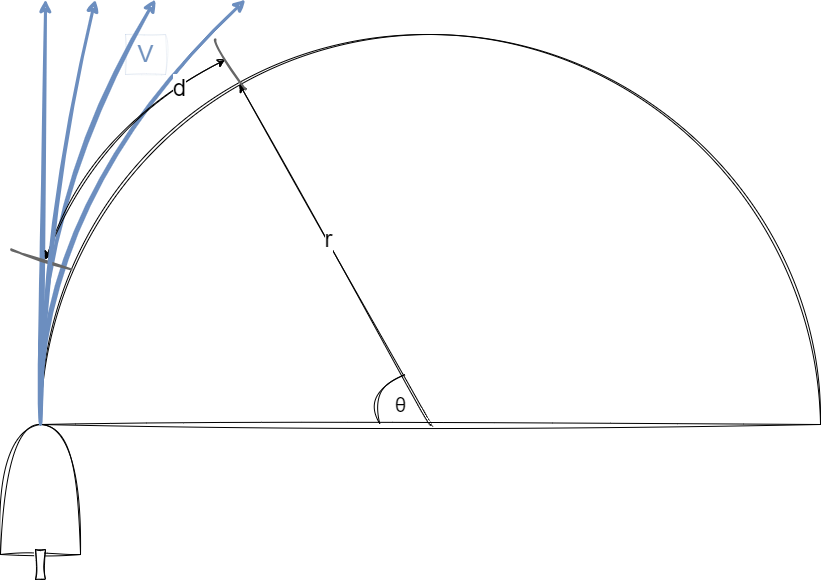

The diagram above was exported from draw.io. Its source (the exported page's mxGraphModel, read from the mxfile embedded in the PNG):
<mxGraphModel dx="739" dy="795" grid="1" gridSize="10" guides="1" tooltips="1" connect="1" arrows="1" fold="1" page="1" pageScale="1" pageWidth="850" pageHeight="1100" math="0" shadow="0">
  <root>
    <mxCell id="0" />
    <mxCell id="1" parent="0" />
    <mxCell id="11" value="" style="verticalLabelPosition=bottom;verticalAlign=top;html=1;shape=mxgraph.basic.half_circle;rotation=-180;fillStyle=hatch;aspect=fixed;sketch=1;curveFitting=1;jiggle=2;shadow=0;" parent="1" vertex="1">
      <mxGeometry x="165" y="35" width="780" height="390" as="geometry" />
    </mxCell>
    <mxCell id="12" value="" style="endArrow=classic;html=1;curved=1;exitX=1;exitY=0.5;exitDx=0;exitDy=0;exitPerimeter=0;fillColor=#dae8fc;strokeColor=#6c8ebf;strokeWidth=3;sketch=1;curveFitting=1;jiggle=2;" parent="1" source="2" edge="1">
      <mxGeometry width="50" height="50" relative="1" as="geometry">
        <mxPoint x="480" y="340" as="sourcePoint" />
        <mxPoint x="170" as="targetPoint" />
      </mxGeometry>
    </mxCell>
    <mxCell id="13" value="" style="endArrow=classic;html=1;curved=1;exitX=1;exitY=0.005;exitDx=0;exitDy=0;exitPerimeter=0;fillColor=#dae8fc;strokeColor=#6c8ebf;strokeWidth=3;sketch=1;curveFitting=1;jiggle=2;shadow=0;" parent="1" source="11" edge="1">
      <mxGeometry width="50" height="50" relative="1" as="geometry">
        <mxPoint x="480" y="340" as="sourcePoint" />
        <mxPoint x="280" as="targetPoint" />
        <Array as="points">
          <mxPoint x="160" y="200" />
        </Array>
      </mxGeometry>
    </mxCell>
    <mxCell id="16" value="" style="endArrow=classic;html=1;curved=1;exitX=1;exitY=0.005;exitDx=0;exitDy=0;exitPerimeter=0;fillColor=#dae8fc;strokeColor=#6c8ebf;strokeWidth=3;sketch=1;curveFitting=1;jiggle=2;" parent="1" edge="1">
      <mxGeometry width="50" height="50" relative="1" as="geometry">
        <mxPoint x="165" y="423" as="sourcePoint" />
        <mxPoint x="370" as="targetPoint" />
        <Array as="points">
          <mxPoint x="160" y="200" />
        </Array>
      </mxGeometry>
    </mxCell>
    <mxCell id="17" value="&lt;font style=&quot;font-size: 24px; color: light-dark(rgb(111, 145, 190), rgb(237, 237, 237));&quot;&gt;V&lt;/font&gt;" style="text;html=1;align=center;verticalAlign=middle;resizable=0;points=[];autosize=1;sketch=1;curveFitting=1;jiggle=2;strokeWidth=0;perimeterSpacing=0;fillColor=#dae8fc;strokeColor=#6c8ebf;" parent="1" vertex="1">
      <mxGeometry x="250" y="35" width="40" height="40" as="geometry" />
    </mxCell>
    <mxCell id="18" value="" style="endArrow=none;html=1;curved=1;fillColor=#f5f5f5;strokeColor=#666666;sketch=1;curveFitting=1;jiggle=2;strokeWidth=2;fontStyle=1" parent="1" edge="1">
      <mxGeometry width="50" height="50" relative="1" as="geometry">
        <mxPoint x="136" y="250" as="sourcePoint" />
        <mxPoint x="196" y="270" as="targetPoint" />
      </mxGeometry>
    </mxCell>
    <mxCell id="19" value="" style="endArrow=classic;html=1;curved=1;exitX=0.5;exitY=0;exitDx=0;exitDy=0;exitPerimeter=0;entryX=0.745;entryY=0.873;entryDx=0;entryDy=0;entryPerimeter=0;sketch=1;curveFitting=1;jiggle=2;strokeWidth=1;" parent="1" source="11" target="11" edge="1">
      <mxGeometry width="50" height="50" relative="1" as="geometry">
        <mxPoint x="420" y="280" as="sourcePoint" />
        <mxPoint x="470" y="230" as="targetPoint" />
      </mxGeometry>
    </mxCell>
    <mxCell id="20" value="&lt;font style=&quot;font-size: 24px;&quot;&gt;r&lt;/font&gt;" style="edgeLabel;html=1;align=center;verticalAlign=middle;resizable=0;points=[];textShadow=0;labelBackgroundColor=default;" parent="19" vertex="1" connectable="0">
      <mxGeometry x="0.0868" y="-1" relative="1" as="geometry">
        <mxPoint as="offset" />
      </mxGeometry>
    </mxCell>
    <mxCell id="21" value="" style="endArrow=none;html=1;curved=1;exitX=0.565;exitY=0.002;exitDx=0;exitDy=0;exitPerimeter=0;sketch=1;curveFitting=1;jiggle=2;" parent="1" source="11" edge="1">
      <mxGeometry width="50" height="50" relative="1" as="geometry">
        <mxPoint x="500" y="420" as="sourcePoint" />
        <mxPoint x="530" y="375" as="targetPoint" />
        <Array as="points">
          <mxPoint x="490" y="390" />
        </Array>
      </mxGeometry>
    </mxCell>
    <mxCell id="23" value="&lt;span style=&quot;font-family: &amp;quot;Google Sans&amp;quot;, Arial, sans-serif; font-size: 20px; text-align: start; text-wrap-mode: wrap;&quot;&gt;&lt;font style=&quot;color: rgb(0, 0, 0);&quot;&gt;θ&lt;/font&gt;&lt;/span&gt;" style="text;html=1;align=center;verticalAlign=middle;resizable=0;points=[];autosize=1;strokeColor=none;fillColor=none;" parent="1" vertex="1">
      <mxGeometry x="510" y="385" width="30" height="40" as="geometry" />
    </mxCell>
    <mxCell id="26" value="" style="endArrow=classic;html=1;curved=1;sketch=1;curveFitting=1;jiggle=2;strokeWidth=1;endFill=1;startArrow=classic;startFill=1;" parent="1" edge="1">
      <mxGeometry width="50" height="50" relative="1" as="geometry">
        <mxPoint x="170" y="260" as="sourcePoint" />
        <mxPoint x="350" y="60" as="targetPoint" />
        <Array as="points">
          <mxPoint x="220" y="130" />
        </Array>
      </mxGeometry>
    </mxCell>
    <mxCell id="30" value="&lt;font style=&quot;font-size: 24px;&quot;&gt;d&lt;/font&gt;" style="edgeLabel;html=1;align=center;verticalAlign=middle;resizable=0;points=[];" parent="26" vertex="1" connectable="0">
      <mxGeometry x="0.6227" y="-3" relative="1" as="geometry">
        <mxPoint as="offset" />
      </mxGeometry>
    </mxCell>
    <mxCell id="27" value="" style="endArrow=none;html=1;curved=1;fillColor=#f5f5f5;strokeColor=#666666;sketch=1;curveFitting=1;jiggle=2;strokeWidth=2;" parent="1" edge="1">
      <mxGeometry width="50" height="50" relative="1" as="geometry">
        <mxPoint x="340" y="40" as="sourcePoint" />
        <mxPoint x="370" y="90" as="targetPoint" />
      </mxGeometry>
    </mxCell>
    <mxCell id="31" value="" style="group" parent="1" vertex="1" connectable="0">
      <mxGeometry x="125" y="425" width="80" height="155" as="geometry" />
    </mxCell>
    <mxCell id="2" value="" style="shape=or;whiteSpace=wrap;html=1;rotation=-90;sketch=1;curveFitting=1;jiggle=2;shadow=0;" parent="31" vertex="1">
      <mxGeometry x="-25" y="25" width="130" height="80" as="geometry" />
    </mxCell>
    <mxCell id="3" value="" style="rounded=0;whiteSpace=wrap;html=1;sketch=1;curveFitting=1;jiggle=2;glass=0;shadow=0;" parent="31" vertex="1">
      <mxGeometry x="35" y="125" width="10" height="30" as="geometry" />
    </mxCell>
    <mxCell id="32" value="" style="endArrow=classic;html=1;curved=1;exitX=1;exitY=0.5;exitDx=0;exitDy=0;exitPerimeter=0;fillColor=#dae8fc;strokeColor=#6c8ebf;strokeWidth=3;sketch=1;curveFitting=1;jiggle=2;" parent="1" edge="1">
      <mxGeometry width="50" height="50" relative="1" as="geometry">
        <mxPoint x="165" y="425" as="sourcePoint" />
        <mxPoint x="220" as="targetPoint" />
        <Array as="points">
          <mxPoint x="170" y="200" />
        </Array>
      </mxGeometry>
    </mxCell>
  </root>
</mxGraphModel>